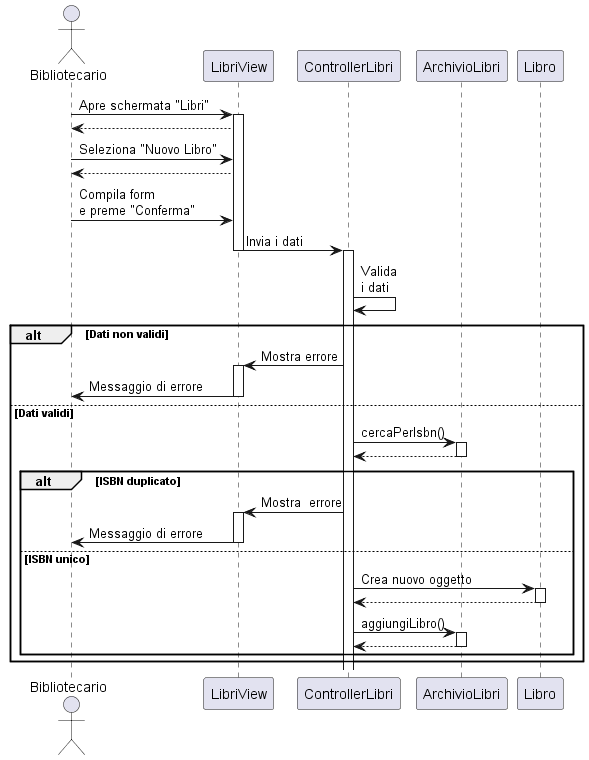

The diagram above was rendered by PlantUML. Its source (embedded in the PNG):
@startuml

actor Bibliotecario

participant "LibriView" as View
participant "ControllerLibri" as Controller
participant "ArchivioLibri" as Archivio
participant Libro

Bibliotecario -> View: Apre schermata "Libri"
activate View
View --> Bibliotecario: 
Bibliotecario -> View: Seleziona "Nuovo Libro"
View --> Bibliotecario: 
Bibliotecario -> View: Compila form\ne preme "Conferma"

View -> Controller: Invia i dati
deactivate View

activate Controller
Controller -> Controller: Valida\ni dati

alt Dati non validi
    Controller -> View: Mostra errore
    activate View
    View -> Bibliotecario: Messaggio di errore
    deactivate View
else Dati validi
    Controller -> Archivio: cercaPerIsbn()
    activate Archivio
    Archivio --> Controller: 
    deactivate Archivio
    alt ISBN duplicato
    Controller -> View: Mostra  errore
    activate View
    View -> Bibliotecario: Messaggio di errore
    deactivate View
    else ISBN unico
    Controller -> Libro: Crea nuovo oggetto
    activate Libro
    Libro --> Controller:
    deactivate Libro
    Controller -> Archivio: aggiungiLibro()
    activate Archivio
    Archivio --> Controller:
    deactivate Archivio
    end
end 

@enduml